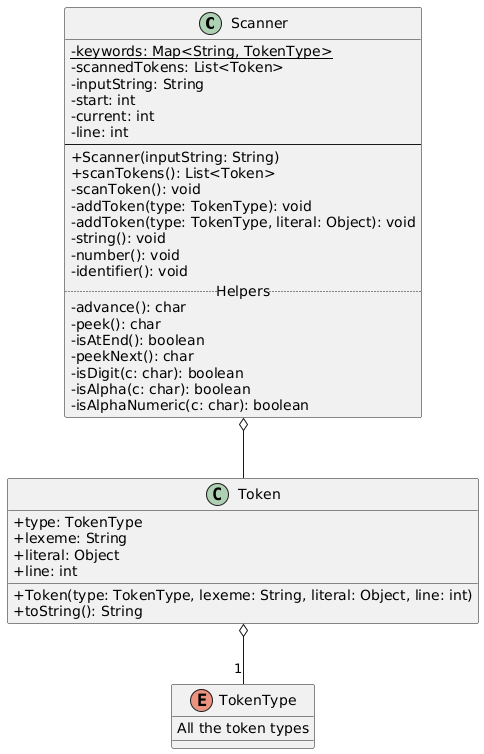

The diagram above was rendered by PlantUML. Its source (embedded in the PNG):
@startuml
skinparam classAttributeIconSize 0

class Scanner {
  - {static} keywords: Map<String, TokenType>
  - scannedTokens: List<Token>
  - inputString: String
  - start: int
  - current: int
  - line: int
  --
  + Scanner(inputString: String)
  + scanTokens(): List<Token>
  - scanToken(): void
  - addToken(type: TokenType): void
  - addToken(type: TokenType, literal: Object): void
  - string(): void
  - number(): void
  - identifier(): void
  .. Helpers ..
  - advance(): char
  - peek(): char
  - isAtEnd(): boolean
  - peekNext(): char
  - isDigit(c: char): boolean
  - isAlpha(c: char): boolean
  - isAlphaNumeric(c: char): boolean
}

class Token {
  + type: TokenType
  + lexeme: String
  + literal: Object
  + line: int
  + Token(type: TokenType, lexeme: String, literal: Object, line: int)
  + toString(): String
}

enum TokenType {
  All the token types
}

Token o-- "1" TokenType
Scanner o-- Token
@enduml